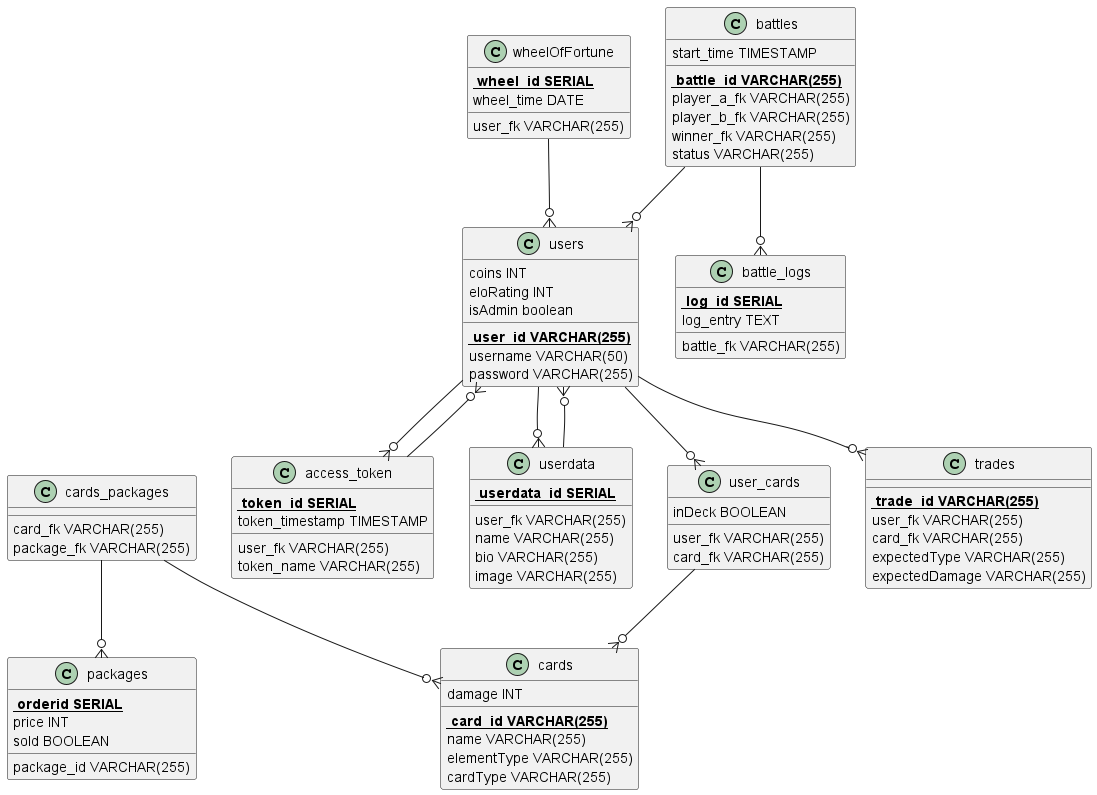

The diagram above was rendered by PlantUML. Its source (embedded in the PNG):
@startuml
!define Table class
!define PK <b><u>

Table users {
  PK user_id VARCHAR(255)
  username VARCHAR(50)
  password VARCHAR(255)
  coins INT
  eloRating INT
  isAdmin boolean
}

Table access_token {
  PK token_id SERIAL
  user_fk VARCHAR(255)
  token_name VARCHAR(255)
  token_timestamp TIMESTAMP
}

Table userdata {
  PK userdata_id SERIAL
  user_fk VARCHAR(255)
  name VARCHAR(255)
  bio VARCHAR(255)
  image VARCHAR(255)
}

Table cards {
  PK card_id VARCHAR(255)
  name VARCHAR(255)
  damage INT
  elementType VARCHAR(255)
  cardType VARCHAR(255)
}

Table packages {
  PK orderid SERIAL
  package_id VARCHAR(255)
  price INT
  sold BOOLEAN
}

Table cards_packages {
  card_fk VARCHAR(255)
  package_fk VARCHAR(255)
}

Table user_cards {
  user_fk VARCHAR(255)
  card_fk VARCHAR(255)
  inDeck BOOLEAN
}

Table trades {
  PK trade_id VARCHAR(255)
  user_fk VARCHAR(255)
  card_fk VARCHAR(255)
  expectedType VARCHAR(255)
  expectedDamage VARCHAR(255)
}

Table battles {
  PK battle_id VARCHAR(255)
  player_a_fk VARCHAR(255)
  player_b_fk VARCHAR(255)
  winner_fk VARCHAR(255)
  start_time TIMESTAMP
  status VARCHAR(255)
}

Table battle_logs {
  PK log_id SERIAL
  battle_fk VARCHAR(255)
  log_entry TEXT
}

Table wheelOfFortune {
  PK wheel_id SERIAL
  user_fk VARCHAR(255)
  wheel_time DATE
}

users --o{ access_token
users --o{ userdata
users --o{ user_cards
users --o{ trades
access_token --o{ users
userdata --o{ users
cards_packages --o{ cards
cards_packages --o{ packages
user_cards --o{ cards
battles --o{ battle_logs
battles --o{ users
wheelOfFortune --o{ users

@enduml